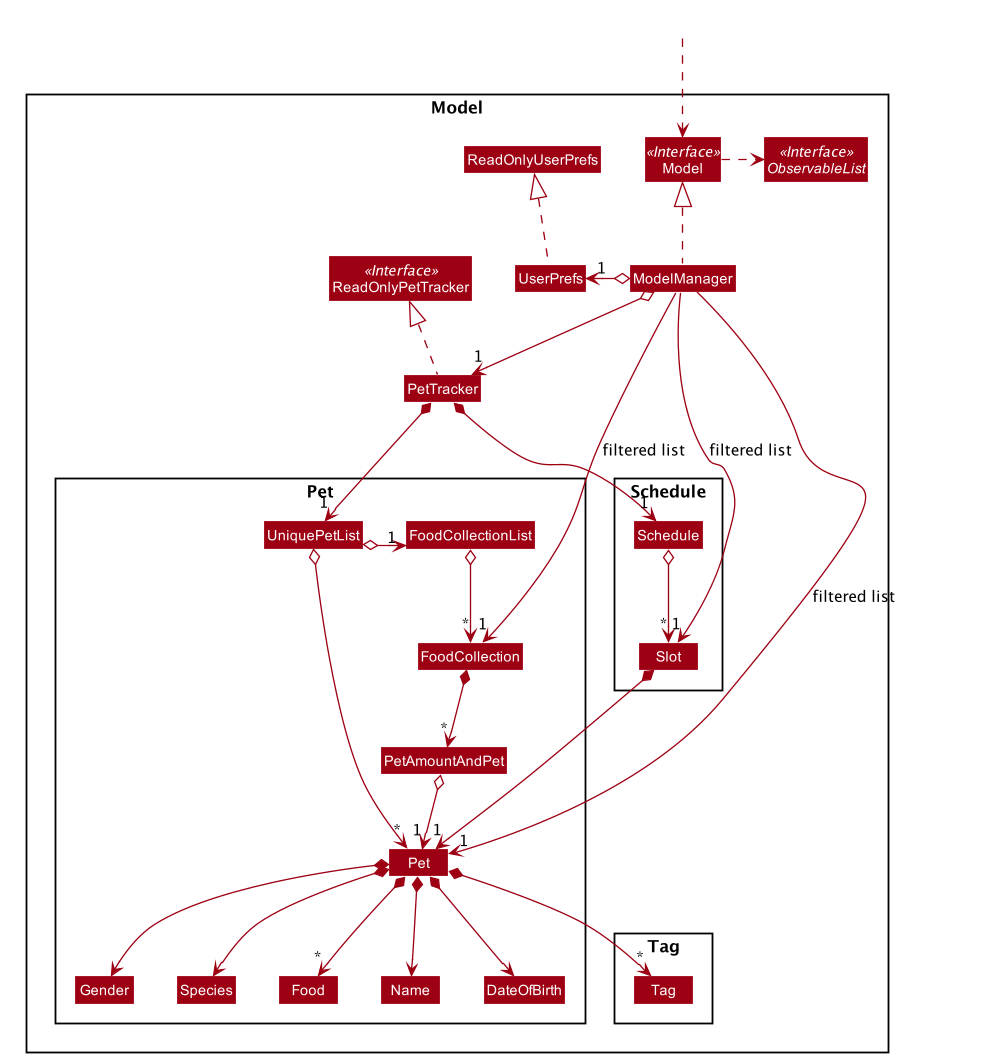

The diagram above was rendered by PlantUML. Its source (embedded in the PNG):
@startuml








skinparam BackgroundColor #FFFFFFF

skinparam Shadowing false

skinparam Class {
    FontColor #FFFFFF
    BorderThickness 1
    BorderColor #FFFFFF
    StereotypeFontColor #FFFFFF
    FontName Arial
}

skinparam Actor {
    BorderColor #000000
    Color #000000
    FontName Arial
}

skinparam Sequence {
    MessageAlign center
    BoxFontSize 15
    BoxPadding 0
    BoxFontColor #FFFFFF
    FontName Arial
}

skinparam Participant {
    FontColor #FFFFFFF
    Padding 20
}

skinparam MinClassWidth 50
skinparam ParticipantPadding 10
skinparam Shadowing false
skinparam DefaultTextAlignment center
skinparam packageStyle Rectangle

hide footbox
hide members
hide circle
skinparam arrowThickness 1.1
skinparam arrowColor #9D0012
skinparam classBackgroundColor #9D0012

Package Model <<Rectangle>>{
Interface ReadOnlyPetTracker <<Interface>>
Interface Model <<Interface>>
Interface ObservableList <<Interface>>
Class PetTracker
Class ReadOnlyPetTracker
Class Model
Class ModelManager
Class UserPrefs
Class ReadOnlyUserPrefs

Package Pet {
Class Pet
Class DateOfBirth
Class Food
Class Gender
Class Name
Class Species
Class UniquePetList
Class FoodCollection
Class FoodCollectionList
Class PetAmountAndPet
}

Package Schedule {
Class Schedule
Class Slot
}

Package Tag {
Class Tag
}
}

Class HiddenOutside #FFFFFF
HiddenOutside ..> Model

PetTracker .up.|> ReadOnlyPetTracker

ModelManager .up.|> Model
Model .right.> ObservableList
ModelManager o--> "1" PetTracker
ModelManager o-left-> "1" UserPrefs
UserPrefs .up.|> ReadOnlyUserPrefs

PetTracker *--> "1" UniquePetList
UniquePetList o--> "*" Pet
UniquePetList o--> "1" FoodCollectionList
FoodCollectionList o--> "*" FoodCollection
FoodCollection *--> "*" PetAmountAndPet
PetAmountAndPet o--> "1" Pet
UniquePetList -[hidden]right> FoodCollectionList

Pet *--> Name
Pet *--> Species
Pet *--> DateOfBirth
Pet *--> Gender
Pet *--> "*" Food
Pet *--> "*" Tag

Name -[hidden]right-> DateOfBirth
DateOfBirth -[hidden]right-> Gender
Species -[hidden]right-> Food

PetTracker *--> "1" Schedule
Schedule o--> "*" Slot
Slot *--> "1" Pet

ModelManager -->"1" Pet : filtered list
ModelManager -->"1" Slot : filtered list
ModelManager -->"1" FoodCollection : filtered list



@enduml